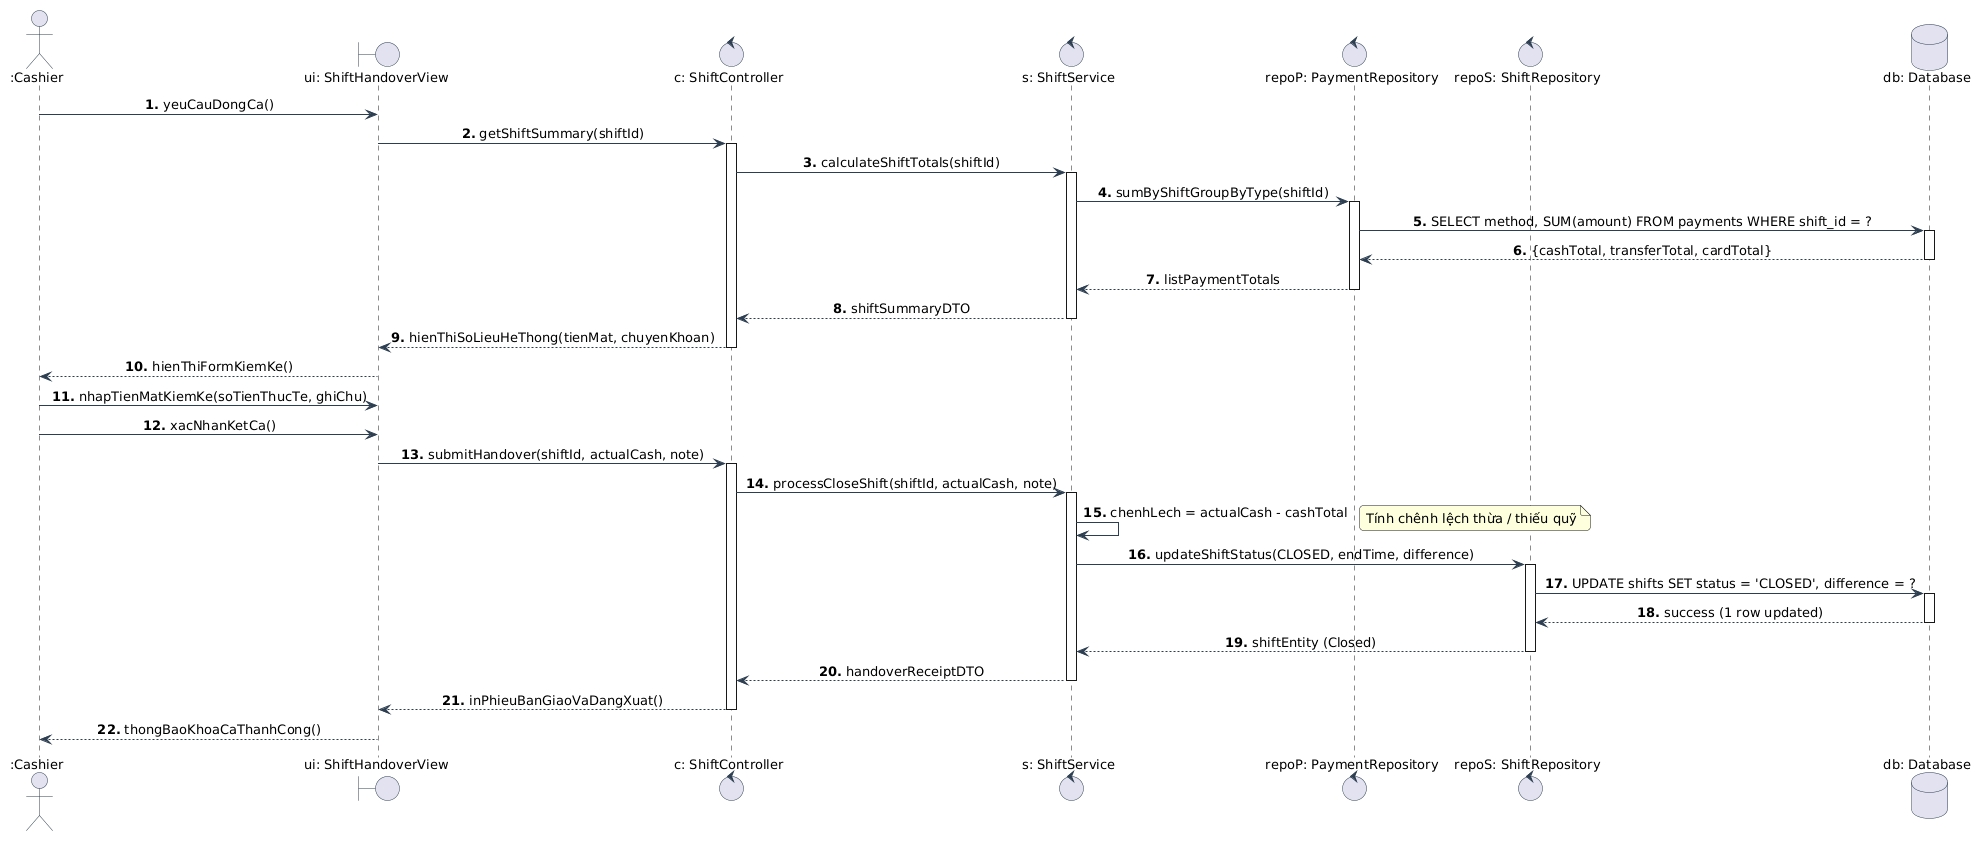

The diagram above was rendered by PlantUML. Its source (embedded in the PNG):
@startuml
skinparam defaultFontName "Times New Roman"
skinparam defaultFontSize 13
skinparam sequenceMessageAlign center
skinparam roundCorner 8
skinparam Shadowing false
skinparam ArrowColor #2C3E50
skinparam ActorBorderColor #2C3E50
skinparam BoundaryBorderColor #2C3E50
skinparam ControlBorderColor #2C3E50
skinparam DatabaseBorderColor #2C3E50

autonumber "<b>0.</b>"

actor ":Cashier" as Cashier
boundary "ui: ShiftHandoverView" as UI
control "c: ShiftController" as C
control "s: ShiftService" as S
control "repoP: PaymentRepository" as RepoP
control "repoS: ShiftRepository" as RepoS
database "db: Database" as DB

Cashier -> UI: yeuCauDongCa()
UI -> C: getShiftSummary(shiftId)
activate C

C -> S: calculateShiftTotals(shiftId)
activate S

S -> RepoP: sumByShiftGroupByType(shiftId)
activate RepoP

RepoP -> DB: SELECT method, SUM(amount) FROM payments WHERE shift_id = ?
activate DB

DB --> RepoP: {cashTotal, transferTotal, cardTotal}
deactivate DB

RepoP --> S: listPaymentTotals
deactivate RepoP

S --> C: shiftSummaryDTO
deactivate S

C --> UI: hienThiSoLieuHeThong(tienMat, chuyenKhoan)
deactivate C

UI --> Cashier: hienThiFormKiemKe()

Cashier -> UI: nhapTienMatKiemKe(soTienThucTe, ghiChu)
Cashier -> UI: xacNhanKetCa()

UI -> C: submitHandover(shiftId, actualCash, note)
activate C

C -> S: processCloseShift(shiftId, actualCash, note)
activate S

S -> S: chenhLech = actualCash - cashTotal
note right: Tính chênh lệch thừa / thiếu quỹ

S -> RepoS: updateShiftStatus(CLOSED, endTime, difference)
activate RepoS

RepoS -> DB: UPDATE shifts SET status = 'CLOSED', difference = ?
activate DB

DB --> RepoS: success (1 row updated)
deactivate DB

RepoS --> S: shiftEntity (Closed)
deactivate RepoS

S --> C: handoverReceiptDTO
deactivate S

C --> UI: inPhieuBanGiaoVaDangXuat()
deactivate C

UI --> Cashier: thongBaoKhoaCaThanhCong()
@enduml